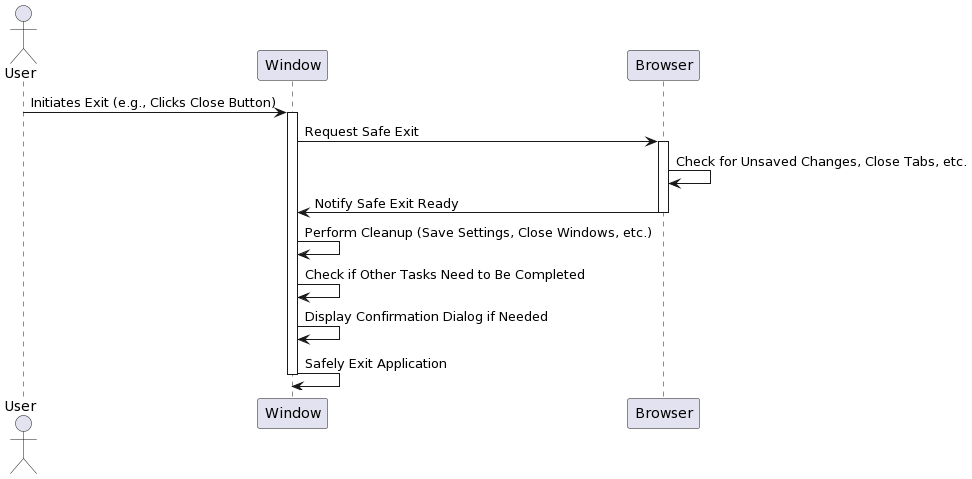

The diagram above was rendered by PlantUML. Its source (embedded in the PNG):
@startuml
actor User
participant Window as Win
participant Browser as Browser

User -> Win: Initiates Exit (e.g., Clicks Close Button)
activate Win
Win -> Browser: Request Safe Exit
activate Browser

Browser -> Browser: Check for Unsaved Changes, Close Tabs, etc.
Browser -> Win: Notify Safe Exit Ready
deactivate Browser

Win -> Win: Perform Cleanup (Save Settings, Close Windows, etc.)
Win -> Win: Check if Other Tasks Need to Be Completed
Win -> Win: Display Confirmation Dialog if Needed
Win -> Win: Safely Exit Application

deactivate Win
@enduml